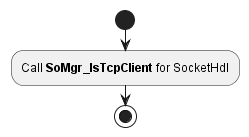

The diagram above was rendered by PlantUML. Its source (embedded in the PNG):
@startuml "diagram_DoIP_IsTcpEcu.png"
start
	:Call **SoMgr_IsTcpClient** for SocketHdl;
stop
@enduml